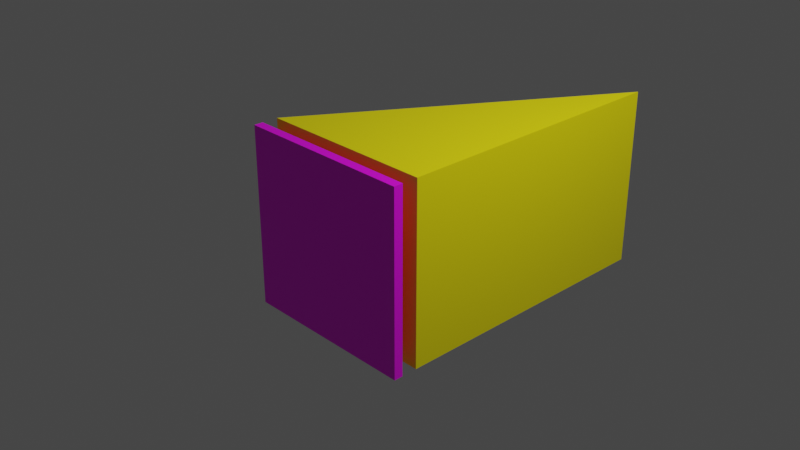 # Source: Cheese.blend  (saved by Blender 3.5.10; exported with 4.5.12 LTS)
import bpy
from mathutils import Matrix  # noqa: F401  (used for matrix-valued properties, if any)

bpy.ops.wm.read_factory_settings(use_empty=True)
scene = bpy.context.scene
scene.name = 'Scene'

# ---- collections
col_collection = bpy.data.collections.new('Collection'); scene.collection.children.link(col_collection)

# ---- images (referenced by path relative to the original .blend; pixels are not part of the script)
import os
ASSET_DIR = os.environ.get("B2B_ASSET_DIR", "")  # directory of the original .blend (textures are referenced by path, not embedded)
HERE = os.path.dirname(os.path.abspath(__file__))  # packed textures are extracted next to this script under _unpacked/

def load_image(name, relpath, width, height, colorspace="sRGB"):
    """Load a texture the original file referenced (path relative to the .blend, or extracted next to this script)."""
    p = next((c for c in (os.path.join(HERE, relpath), os.path.join(ASSET_DIR, relpath)) if relpath and os.path.exists(c)), "")
    if p:
        img = bpy.data.images.load(p, check_existing=True)
        img.name = name
    else:  # same state as the original file: an image datablock whose file is absent (Cycles renders it pink)
        img = bpy.data.images.new(name, width, height)
        img.source = "FILE"
        img.filepath = "//" + (relpath or name)
    img.colorspace_settings.name = colorspace
    return img
img_material_base_color = load_image('Material Base Color', '_unpacked/Material_Base_Color.b40c3fbd.png', 1024, 1024, 'sRGB')
img_material_base_color_001 = load_image('Material Base Color.001', 'CheeseTexture.png', 1024, 1024, 'sRGB')

# ---- materials (node trees are filled in below, after node groups)
mat_material = bpy.data.materials.new('Material')
mat_material.alpha_threshold = 0.0
mat_material.use_transparent_shadow = False
mat_material.roughness = 0.5
mat_material.line_color = (0.0, 0.0, 0.0, 1.0)
mat_material_001 = bpy.data.materials.new('Material.001')
mat_material_001.alpha_threshold = 0.0
mat_material_001.use_transparent_shadow = False
mat_material_001.roughness = 0.5
mat_material_001.line_color = (0.0, 0.0, 0.0, 1.0)

# ---- material node trees
mat_material.use_nodes = True; mat_material.node_tree.nodes.clear()
_N = mat_material.node_tree.nodes; _L = mat_material.node_tree.links
n0 = _N.new('ShaderNodeOutputMaterial'); n0.name = 'Material Output'; n0.location = (300, 300)
n1 = _N.new('ShaderNodeBsdfPrincipled'); n1.name = 'Principled BSDF'; n1.location = (10, 300)
n1.distribution = 'GGX'
n1.subsurface_method = 'RANDOM_WALK_SKIN'
n1.inputs[3].default_value = 1.45
n1.inputs[27].default_value = (0.0, 0.0, 0.0, 1.0)
n1.inputs[28].default_value = 1.0
n2 = _N.new('ShaderNodeTexImage'); n2.name = 'Image Texture'; n2.location = (-280, 280)
n2.image = img_material_base_color
_L.new(n1.outputs[0], n0.inputs[0])
_L.new(n2.outputs[0], n1.inputs[0])
n0.is_active_output = True
mat_material_001.use_nodes = True; mat_material_001.node_tree.nodes.clear()
_N = mat_material_001.node_tree.nodes; _L = mat_material_001.node_tree.links
n0 = _N.new('ShaderNodeOutputMaterial'); n0.name = 'Material Output'; n0.location = (300, 300)
n1 = _N.new('ShaderNodeBsdfPrincipled'); n1.name = 'Principled BSDF'; n1.location = (10, 300)
n1.distribution = 'GGX'
n1.subsurface_method = 'RANDOM_WALK_SKIN'
n1.inputs[3].default_value = 1.45
n1.inputs[27].default_value = (0.0, 0.0, 0.0, 1.0)
n1.inputs[28].default_value = 1.0
n2 = _N.new('ShaderNodeTexImage'); n2.name = 'Image Texture'; n2.location = (-280, 280)
n2.image = img_material_base_color_001
_L.new(n1.outputs[0], n0.inputs[0])
_L.new(n2.outputs[0], n1.inputs[0])
n0.is_active_output = True

# ---- world
world_world = bpy.data.worlds.new('World'); scene.world = world_world
world_world.use_nodes = True; world_world.node_tree.nodes.clear()
_N = world_world.node_tree.nodes; _L = world_world.node_tree.links
n0 = _N.new('ShaderNodeOutputWorld'); n0.name = 'World Output'; n0.location = (300, 300)
n1 = _N.new('ShaderNodeBackground'); n1.name = 'Background'; n1.location = (10, 300)
n1.inputs[0].default_value = (0.05088, 0.05088, 0.05088, 1.0)
_L.new(n1.outputs[0], n0.inputs[0])
n0.is_active_output = True
world_world.color = (0.05088, 0.05088, 0.05088)
world_world.use_sun_shadow = False
world_world.sun_shadow_jitter_overblur = 0.0

# ---- cameras
cam_camera = bpy.data.cameras.new('Camera')
cam_camera.clip_end = 100.0
cam_camera.ortho_scale = 7.314

# ---- lights
light_light = bpy.data.lights.new('Light', 'POINT')
light_light.transmission_factor = 0.0
light_light.energy = 1000.0
light_light.shadow_soft_size = 0.1
light_light.shadow_maximum_resolution = 0.006
light_light.use_absolute_resolution = True

# ---- meshes
me_cube = bpy.data.meshes.new('Cube')
me_cube.from_pydata([(1.0, 2.238, 1.0), (1.0, 2.238, -1.0), (1.0, -1.0, 1.0), (1.0, -1.0, -1.0), (-1.0, -1.0, 1.0), (-1.0, -1.0, -1.0)], [], [(0, 4, 2), (3, 2, 4, 5), (5, 4, 0, 1), (1, 3, 5), (1, 0, 2, 3)])
_uv = me_cube.uv_layers.new(name='UVMap')
_uv.uv.foreach_set('vector', [0.875, 0.5, 0.875, 0.75, 0.625, 0.75, 0.375, 0.75, 0.625, 0.75, 0.625, 1.0, 0.375, 1.0, 0.375, 0.0, 0.625, 0.0, 0.625, 0.25, 0.375, 0.25, 0.375, 0.5, 0.375, 0.75, 0.125, 0.75, 0.375, 0.5, 0.625, 0.5, 0.625, 0.75, 0.375, 0.75])
me_cube.materials.append(mat_material)
me_cube.use_mirror_vertex_groups = False
me_cube.update()
me_cube_001 = bpy.data.meshes.new('Cube.001')
me_cube_001.from_pydata([(-1.0, -0.8994, 1.0), (-1.0, -0.8994, -1.0), (1.0, -1.0, 1.0), (1.0, -1.0, -1.0), (-1.0, -1.0, 1.0), (-1.0, -1.0, -1.0), (1.0, -0.8994, 1.0), (1.0, -0.8994, -1.0)], [], [(4, 0, 1, 5), (3, 2, 4, 5), (2, 6, 0, 4), (7, 1, 0, 6), (5, 1, 7, 3), (3, 7, 6, 2)])
_uv = me_cube_001.uv_layers.new(name='UVMap')
_uv.uv.foreach_set('vector', [0.625, 1.0, 0.625, 1.0, 0.375, 1.0, 0.375, 1.0, 0.375, 0.75, 0.625, 0.75, 0.625, 1.0, 0.375, 1.0, 0.625, 0.75, 0.625, 0.75, 0.625, 1.0, 0.625, 1.0, 0.375, 0.75, 0.375, 1.0, 0.625, 1.0, 0.625, 0.75, 0.375, 1.0, 0.375, 1.0, 0.375, 0.75, 0.375, 0.75, 0.375, 0.75, 0.375, 0.75, 0.625, 0.75, 0.625, 0.75])
me_cube_001.materials.append(mat_material_001)
me_cube_001.use_mirror_vertex_groups = False
me_cube_001.update()

# ---- objects
ob_cheese = bpy.data.objects.new('Cheese', me_cube)
ob_light = bpy.data.objects.new('Light', light_light)
ob_camera = bpy.data.objects.new('Camera', cam_camera)
ob_cheeseslice = bpy.data.objects.new('CheeseSlice', me_cube_001)

# ---- transforms, parenting, visibility, modifiers, constraints
ob_cheese.location = (0.0, 0.2771, 0.0)
ob_cheese.lock_rotations_4d = False
ob_cheese.empty_display_type = 'ARROWS'
ob_cheese.lineart.crease_threshold = 0.0
_m = ob_cheese.modifiers.new('Subdivision', 'SUBSURF')
_m.subdivision_type = 'SIMPLE'
ob_light.location = (4.076, 1.005, 5.904)
ob_light.rotation_euler = (0.6503, 0.05522, 1.866)
ob_light.lock_rotations_4d = False
ob_light.empty_display_type = 'ARROWS'
ob_light.color = (0.0, 0.0, 0.0, 0.0)
ob_light.lineart.crease_threshold = 0.0
ob_camera.location = (7.359, -6.926, 4.958)
ob_camera.rotation_euler = (1.109, 0.0, 0.8149)
ob_camera.lock_rotations_4d = False
ob_camera.empty_display_type = 'ARROWS'
ob_camera.color = (0.0, 0.0, 0.0, 0.0)
ob_camera.display_type = 'WIRE'
ob_camera.lineart.crease_threshold = 0.0
ob_cheeseslice.location = (0.0, 0.0, 0.0)
ob_cheeseslice.lock_rotations_4d = False
ob_cheeseslice.empty_display_type = 'ARROWS'
ob_cheeseslice.lineart.crease_threshold = 0.0
_m = ob_cheeseslice.modifiers.new('Subdivision', 'SUBSURF')
_m.subdivision_type = 'SIMPLE'

# ---- collection membership
col_collection.objects.link(ob_cheese)
col_collection.objects.link(ob_light)
col_collection.objects.link(ob_camera)
col_collection.objects.link(ob_cheeseslice)

# ---- scene / render settings (as saved in the file)
scene.camera = ob_camera
scene.frame_start = 1; scene.frame_end = 250; scene.frame_set(1)
scene.render.engine = 'BLENDER_EEVEE_NEXT'
scene.cycles.sampling_pattern = 'TABULATED_SOBOL'
scene.view_settings.view_transform = 'Filmic'
bpy.context.view_layer.update()
